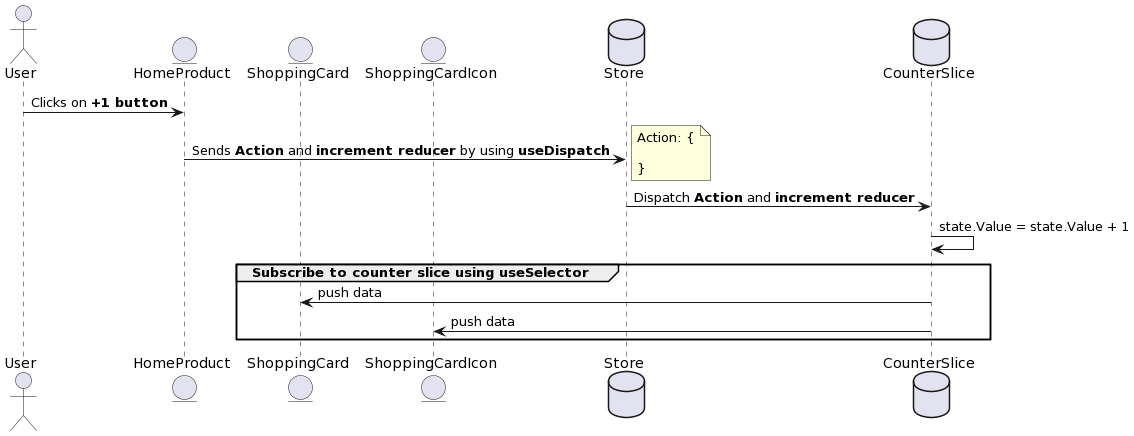

The diagram above was rendered by PlantUML. Its source (embedded in the PNG):
@startuml
actor           User                as user
entity          HomeProduct         as homeProduct
entity          ShoppingCard        as shoppingCard
entity          ShoppingCardIcon    as shoppingCardIcon
database        Store               as store
database        CounterSlice        as counterSlice

user                -> homeProduct                      : Clicks on **+1 button**
homeProduct         -> store                            : Sends **Action** and **increment reducer** by using **useDispatch**
note right
    Action: {
        
    }
end note
store               -> counterSlice                     : Dispatch **Action** and **increment reducer**
counterSlice        -> counterSlice                     : state.Value = state.Value + 1

group Subscribe to counter slice using **useSelector**
    counterSlice        -> shoppingCard                 : push data
    counterSlice        -> shoppingCardIcon             : push data
end
@enduml